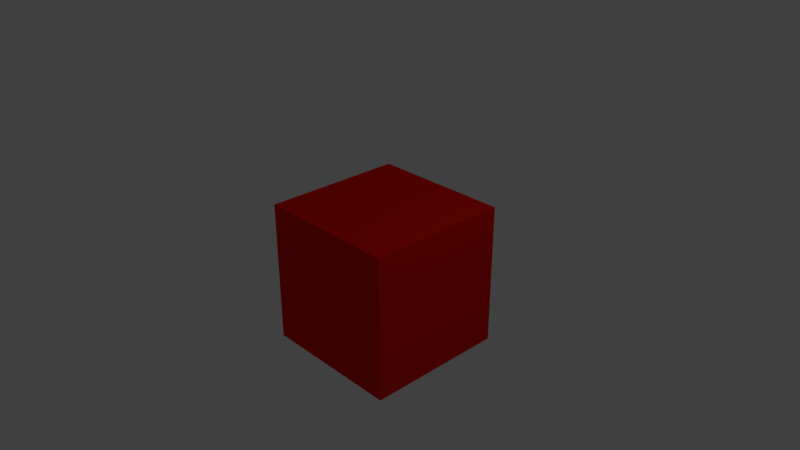 # Source: test.blend  (saved by Blender 2.79.0; exported with 4.5.12 LTS)
import bpy
from mathutils import Matrix  # noqa: F401  (used for matrix-valued properties, if any)

bpy.ops.wm.read_factory_settings(use_empty=True)
scene = bpy.context.scene
scene.name = 'Scene'

# ---- collections
col_collection_1 = bpy.data.collections.new('Collection 1'); scene.collection.children.link(col_collection_1)

# ---- materials (node trees are filled in below, after node groups)
mat_material_001 = bpy.data.materials.new('Material.001')
mat_material_001.alpha_threshold = 0.0
mat_material_001.use_transparent_shadow = False
mat_material_001.diffuse_color = (0.8, 0.00713, 0.0, 1.0)
mat_material_001.roughness = 0.5

# ---- material node trees

# ---- world
world_world = bpy.data.worlds.new('World'); scene.world = world_world
world_world.color = (0.05088, 0.05088, 0.05088)
world_world.use_sun_shadow = False
world_world.sun_shadow_jitter_overblur = 0.0
world_world.cycles.sampling_method = 'MANUAL'

# ---- cameras
cam_camera = bpy.data.cameras.new('Camera')
cam_camera.clip_end = 100.0
cam_camera.lens = 35.0
cam_camera.sensor_width = 32.0
cam_camera.sensor_height = 18.0
cam_camera.ortho_scale = 7.314
cam_camera.dof.focus_distance = 0.0
cam_camera.dof.aperture_fstop = 128.0

# ---- lights
light_lamp = bpy.data.lights.new('Lamp', 'POINT')
light_lamp.transmission_factor = 0.0
light_lamp.cutoff_distance = 30.0
light_lamp.energy = 100.0
light_lamp.shadow_buffer_clip_start = 1.001
light_lamp.shadow_soft_size = 0.1
light_lamp.shadow_maximum_resolution = 0.006
light_lamp.use_absolute_resolution = True

# ---- meshes
me_cube = bpy.data.meshes.new('Cube')
me_cube.from_pydata([(-1.0, -1.0, -1.0), (-1.0, -1.0, 1.0), (-1.0, 1.0, -1.0), (-1.0, 1.0, 1.0), (1.0, -1.0, -1.0), (1.0, -1.0, 1.0), (1.0, 1.0, -1.0), (1.0, 1.0, 1.0)], [], [(0, 1, 3, 2), (2, 3, 7, 6), (6, 7, 5, 4), (4, 5, 1, 0), (2, 6, 4, 0), (7, 3, 1, 5)])
me_cube.materials.append(mat_material_001)
me_cube.use_remesh_preserve_volume = False
me_cube.use_remesh_preserve_attributes = False
me_cube.use_mirror_vertex_groups = False
me_cube.update()

# ---- objects
ob_cube = bpy.data.objects.new('Cube', me_cube)
ob_lamp = bpy.data.objects.new('Lamp', light_lamp)
ob_camera = bpy.data.objects.new('Camera', cam_camera)

# ---- transforms, parenting, visibility, modifiers, constraints
ob_cube.location = (-0.04, 0.3039, -0.4312)
ob_cube.lineart.crease_threshold = 0.0
ob_lamp.location = (4.076, 1.005, 5.904)
ob_lamp.rotation_euler = (0.6503, 0.05522, 1.866)
ob_lamp.lock_rotations_4d = False
ob_lamp.empty_display_type = 'ARROWS'
ob_lamp.color = (0.0, 0.0, 0.0, 0.0)
ob_lamp.lineart.crease_threshold = 0.0
ob_camera.location = (7.481, -6.508, 5.344)
ob_camera.rotation_euler = (1.109, 0.0, 0.8149)
ob_camera.lock_rotations_4d = False
ob_camera.empty_display_type = 'ARROWS'
ob_camera.color = (0.0, 0.0, 0.0, 0.0)
ob_camera.display_type = 'WIRE'
ob_camera.lineart.crease_threshold = 0.0

# ---- collection membership
col_collection_1.objects.link(ob_cube)
col_collection_1.objects.link(ob_lamp)
col_collection_1.objects.link(ob_camera)

# ---- scene / render settings (as saved in the file)
scene.camera = ob_camera
scene.frame_start = 1; scene.frame_end = 250; scene.frame_set(3)
scene.render.engine = 'BLENDER_EEVEE_NEXT'
scene.render.resolution_percentage = 50
scene.render.dither_intensity = 0.0
scene.cycles.use_denoising = False
scene.cycles.samples = 128
scene.cycles.sampling_pattern = 'TABULATED_SOBOL'
scene.cycles.use_adaptive_sampling = False
scene.cycles.use_light_tree = False
scene.cycles.blur_glossy = 0.0
scene.cycles.sample_clamp_indirect = 0.0
scene.view_settings.view_transform = 'Standard'
bpy.context.view_layer.update()

